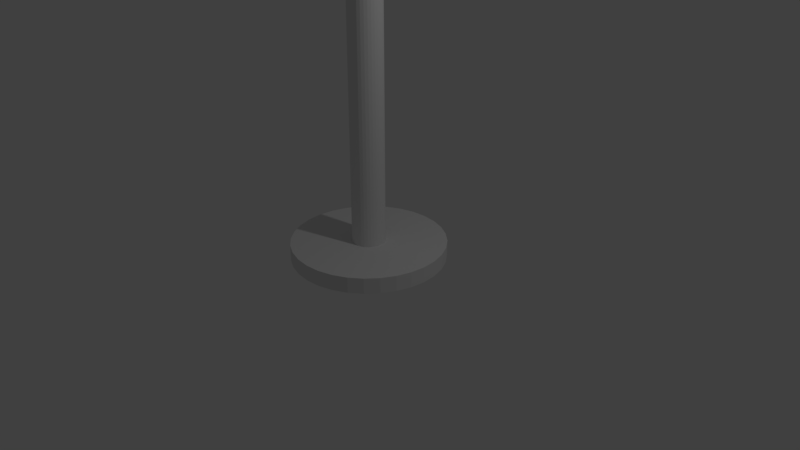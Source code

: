 # Source: lamp.blend  (saved by Blender 2.79.0; exported with 4.5.12 LTS)
import bpy
from mathutils import Matrix  # noqa: F401  (used for matrix-valued properties, if any)

bpy.ops.wm.read_factory_settings(use_empty=True)
scene = bpy.context.scene
scene.name = 'Scene'

# ---- collections
col_collection_1 = bpy.data.collections.new('Collection 1'); scene.collection.children.link(col_collection_1)

# ---- materials (node trees are filled in below, after node groups)
mat_material = bpy.data.materials.new('Material')
mat_material.alpha_threshold = 0.0
mat_material.use_transparent_shadow = False
mat_material.roughness = 0.5
mat_material.line_color = (0.0, 0.0, 0.0, 1.0)

# ---- material node trees

# ---- world
world_world = bpy.data.worlds.new('World'); scene.world = world_world
world_world.color = (0.05088, 0.05088, 0.05088)
world_world.use_sun_shadow = False
world_world.sun_shadow_jitter_overblur = 0.0
world_world.cycles.sampling_method = 'MANUAL'

# ---- cameras
cam_camera = bpy.data.cameras.new('Camera')
cam_camera.clip_end = 100.0
cam_camera.lens = 35.0
cam_camera.sensor_width = 32.0
cam_camera.sensor_height = 18.0
cam_camera.ortho_scale = 7.314
cam_camera.dof.focus_distance = 0.0
cam_camera.dof.aperture_fstop = 128.0

# ---- lights
light_lamp = bpy.data.lights.new('Lamp', 'POINT')
light_lamp.transmission_factor = 0.0
light_lamp.cutoff_distance = 30.0
light_lamp.energy = 100.0
light_lamp.shadow_buffer_clip_start = 1.001
light_lamp.shadow_soft_size = 0.1
light_lamp.shadow_maximum_resolution = 0.006
light_lamp.use_absolute_resolution = True

# ---- meshes
me_cylinder_001 = bpy.data.meshes.new('Cylinder.001')
me_cylinder_001.from_pydata([(0.0, 1.0, -1.0), (0.0, 1.0, -0.7929), (0.1951, 0.9808, -1.0), (0.1951, 0.9808, -0.7929), (0.3827, 0.9239, -1.0), (0.3827, 0.9239, -0.7929), (0.5556, 0.8315, -1.0), (0.5556, 0.8315, -0.7929), (0.7071, 0.7071, -1.0), (0.7071, 0.7071, -0.7929), (0.8315, 0.5556, -1.0), (0.8315, 0.5556, -0.7929), (0.9239, 0.3827, -1.0), (0.9239, 0.3827, -0.7929), (0.9808, 0.1951, -1.0), (0.9808, 0.1951, -0.7929), (1.0, 7.55e-08, -1.0), (1.0, 7.55e-08, -0.7929), (0.9808, -0.1951, -1.0), (0.9808, -0.1951, -0.7929), (0.9239, -0.3827, -1.0), (0.9239, -0.3827, -0.7929), (0.8315, -0.5556, -1.0), (0.8315, -0.5556, -0.7929), (0.7071, -0.7071, -1.0), (0.7071, -0.7071, -0.7929), (0.5556, -0.8315, -1.0), (0.5556, -0.8315, -0.7929), (0.3827, -0.9239, -1.0), (0.3827, -0.9239, -0.7929), (0.1951, -0.9808, -1.0), (0.1951, -0.9808, -0.7929), (-3.258e-07, -1.0, -1.0), (-3.258e-07, -1.0, -0.7929), (-0.1951, -0.9808, -1.0), (-0.1951, -0.9808, -0.7929), (-0.3827, -0.9239, -1.0), (-0.3827, -0.9239, -0.7929), (-0.5556, -0.8315, -1.0), (-0.5556, -0.8315, -0.7929), (-0.7071, -0.7071, -1.0), (-0.7071, -0.7071, -0.7929), (-0.8315, -0.5556, -1.0), (-0.8315, -0.5556, -0.7929), (-0.9239, -0.3827, -1.0), (-0.9239, -0.3827, -0.7929), (-0.9808, -0.1951, -1.0), (-0.9808, -0.1951, -0.7929), (-1.0, 9.656e-07, -1.0), (-1.0, 9.656e-07, -0.7929), (-0.9808, 0.1951, -1.0), (-0.9808, 0.1951, -0.7929), (-0.9239, 0.3827, -1.0), (-0.9239, 0.3827, -0.7929), (-0.8315, 0.5556, -1.0), (-0.8315, 0.5556, -0.7929), (-0.7071, 0.7071, -1.0), (-0.7071, 0.7071, -0.7929), (-0.5556, 0.8315, -1.0), (-0.5556, 0.8315, -0.7929), (-0.3827, 0.9239, -1.0), (-0.3827, 0.9239, -0.7929), (-0.1951, 0.9808, -1.0), (-0.1951, 0.9808, -0.7929), (0.04171, 0.2097, -0.7929), (9.336e-08, 0.2138, -0.7929), (0.08182, 0.1975, -0.7929), (0.1188, 0.1778, -0.7929), (0.1512, 0.1512, -0.7929), (0.1778, 0.1188, -0.7929), (0.1975, 0.08182, -0.7929), (0.2097, 0.04171, -0.7929), (0.2138, 2.402e-07, -0.7929), (0.2097, -0.04171, -0.7929), (0.1975, -0.08182, -0.7929), (0.1778, -0.1188, -0.7929), (0.1512, -0.1512, -0.7929), (0.1188, -0.1778, -0.7929), (0.08182, -0.1975, -0.7929), (0.04171, -0.2097, -0.7929), (2.369e-08, -0.2138, -0.7929), (-0.04171, -0.2097, -0.7929), (-0.08182, -0.1975, -0.7929), (-0.1188, -0.1778, -0.7929), (-0.1512, -0.1512, -0.7929), (-0.1778, -0.1188, -0.7929), (-0.1975, -0.08182, -0.7929), (-0.2097, -0.04171, -0.7929), (-0.2138, 4.305e-07, -0.7929), (-0.2097, 0.04171, -0.7929), (-0.1975, 0.08182, -0.7929), (-0.1778, 0.1188, -0.7929), (-0.1512, 0.1512, -0.7929), (-0.1188, 0.1778, -0.7929), (-0.08182, 0.1975, -0.7929), (-0.04171, 0.2097, -0.7929), (0.04171, 0.2097, 4.266), (-1.558e-06, 0.2138, 4.266), (0.08182, 0.1975, 4.266), (0.1188, 0.1778, 4.266), (0.1512, 0.1512, 4.266), (0.1778, 0.1188, 4.266), (0.1975, 0.08182, 4.266), (0.2097, 0.04171, 4.266), (0.2138, 2.402e-07, 4.266), (0.2097, -0.04171, 4.266), (0.1975, -0.08182, 4.266), (0.1778, -0.1188, 4.266), (0.1512, -0.1512, 4.266), (0.1188, -0.1778, 4.266), (0.08182, -0.1975, 4.266), (0.04171, -0.2097, 4.266), (-1.627e-06, -0.2138, 4.266), (-0.04171, -0.2097, 4.266), (-0.08182, -0.1975, 4.266), (-0.1188, -0.1778, 4.266), (-0.1512, -0.1512, 4.266), (-0.1778, -0.1188, 4.266), (-0.1975, -0.08182, 4.266), (-0.2097, -0.04171, 4.266), (-0.2138, 4.305e-07, 4.266), (-0.2097, 0.04171, 4.266), (-0.1975, 0.08182, 4.266), (-0.1778, 0.1188, 4.266), (-0.1512, 0.1512, 4.266), (-0.1188, 0.1778, 4.266), (-0.08182, 0.1975, 4.266), (-0.04171, 0.2097, 4.266), (0.1955, 0.9828, 4.267), (-1.646e-06, 1.002, 4.267), (0.3835, 0.9257, 4.267), (0.5567, 0.8332, 4.267), (0.7085, 0.7085, 4.267), (0.8332, 0.5567, 4.267), (0.9257, 0.3835, 4.267), (0.9828, 0.1955, 4.267), (1.002, 6.82e-08, 4.267), (0.9828, -0.1955, 4.267), (0.9257, -0.3835, 4.267), (0.8332, -0.5567, 4.267), (0.7085, -0.7085, 4.267), (0.5567, -0.8332, 4.267), (0.3835, -0.9257, 4.267), (0.1955, -0.9828, 4.267), (-1.973e-06, -1.002, 4.267), (-0.1955, -0.9828, 4.267), (-0.3835, -0.9257, 4.267), (-0.5567, -0.8332, 4.267), (-0.7085, -0.7085, 4.267), (-0.8332, -0.5567, 4.267), (-0.9258, -0.3835, 4.267), (-0.9828, -0.1955, 4.267), (-1.002, 9.601e-07, 4.267), (-0.9828, 0.1955, 4.267), (-0.9257, 0.3835, 4.267), (-0.8332, 0.5567, 4.267), (-0.7085, 0.7085, 4.267), (-0.5567, 0.8332, 4.267), (-0.3835, 0.9257, 4.267), (-0.1955, 0.9828, 4.267), (0.1253, 0.6297, 5.561), (-1.61e-06, 0.6421, 5.561), (0.2457, 0.5932, 5.561), (0.3567, 0.5339, 5.561), (0.454, 0.454, 5.561), (0.5339, 0.3567, 5.561), (0.5932, 0.2457, 5.561), (0.6297, 0.1253, 5.561), (0.6421, 1.429e-07, 5.561), (0.6297, -0.1253, 5.561), (0.5932, -0.2457, 5.561), (0.5339, -0.3567, 5.561), (0.454, -0.454, 5.561), (0.3567, -0.5339, 5.561), (0.2457, -0.5932, 5.561), (0.1253, -0.6297, 5.561), (-1.819e-06, -0.6421, 5.561), (-0.1253, -0.6297, 5.561), (-0.2457, -0.5932, 5.561), (-0.3567, -0.5339, 5.561), (-0.454, -0.454, 5.561), (-0.5339, -0.3567, 5.561), (-0.5932, -0.2457, 5.561), (-0.6297, -0.1253, 5.561), (-0.6421, 7.144e-07, 5.561), (-0.6297, 0.1253, 5.561), (-0.5932, 0.2457, 5.561), (-0.5339, 0.3567, 5.561), (-0.454, 0.454, 5.561), (-0.3567, 0.5339, 5.561), (-0.2457, 0.5932, 5.561), (-0.1253, 0.6297, 5.561), (0.5701, 0.1134, 4.267), (0.5813, 1.6e-07, 4.267), (-0.4833, -0.3229, 4.267), (-0.537, -0.2224, 4.267), (0.5701, -0.1134, 4.267), (-0.5701, -0.1134, 4.267), (0.537, -0.2224, 4.267), (-0.5813, 6.774e-07, 4.267), (0.4833, -0.3229, 4.267), (-0.5701, 0.1134, 4.267), (0.411, -0.411, 4.267), (-0.537, 0.2224, 4.267), (0.3229, -0.4833, 4.267), (-0.4833, 0.3229, 4.267), (0.2224, -0.537, 4.267), (-1.599e-06, 0.5813, 4.267), (0.1134, 0.5701, 4.267), (-0.411, 0.411, 4.267), (0.1134, -0.5701, 4.267), (0.2224, 0.537, 4.267), (-0.3229, 0.4833, 4.267), (-1.788e-06, -0.5813, 4.267), (0.3229, 0.4833, 4.267), (-0.2224, 0.537, 4.267), (-0.1481, -0.6091, 4.267), (0.411, 0.411, 4.267), (-0.1134, 0.5701, 4.267), (-0.2277, -0.5953, 4.267), (0.4833, 0.3229, 4.267), (-0.3229, -0.4833, 4.267), (0.537, 0.2224, 4.267), (-0.411, -0.411, 4.267), (0.7018, 0.1396, 4.267), (-0.595, -0.3976, 4.267), (-1.614e-06, 0.7156, 4.267), (0.7156, 1.307e-07, 4.267), (-0.6611, -0.2738, 4.267), (0.7018, -0.1396, 4.267), (-0.7018, -0.1396, 4.267), (0.6611, -0.2738, 4.267), (-0.7156, 7.676e-07, 4.267), (0.595, -0.3976, 4.267), (-0.7018, 0.1396, 4.267), (0.506, -0.506, 4.267), (-0.6611, 0.2738, 4.267), (0.3976, -0.595, 4.267), (-0.595, 0.3976, 4.267), (0.2738, -0.6611, 4.267), (0.1396, 0.7018, 4.267), (-0.506, 0.506, 4.267), (0.1396, -0.7018, 4.267), (0.2738, 0.6611, 4.267), (-0.3976, 0.595, 4.267), (-1.847e-06, -0.7156, 4.267), (0.3976, 0.595, 4.267), (-0.2738, 0.6611, 4.267), (-0.1619, -0.6887, 4.267), (0.506, 0.506, 4.267), (-0.1396, 0.7018, 4.267), (-0.2415, -0.6749, 4.267), (0.595, 0.3976, 4.267), (-0.3976, -0.595, 4.267), (0.6611, 0.2738, 4.267), (-0.506, -0.506, 4.267), (-0.1619, -0.6887, 3.802), (-0.1481, -0.6091, 3.802), (-0.2415, -0.6749, 3.802), (-0.2277, -0.5953, 3.802), (-0.234, -0.6177, 3.796), (-0.2191, -0.537, 3.755), (-0.1786, -0.7897, 3.678), (-0.1647, -0.7742, 3.72), (-0.1537, -0.746, 3.755), (-0.1467, -0.7079, 3.78), (-0.1443, -0.6634, 3.793), (-0.1469, -0.6171, 3.793), (-0.1541, -0.5734, 3.779), (-0.1652, -0.5366, 3.753), (-0.1792, -0.5103, 3.718), (-0.1562, -0.7872, 3.661), (-0.1221, -0.7695, 3.687), (-0.09504, -0.7396, 3.71), (-0.07773, -0.7002, 3.727), (-0.07183, -0.6554, 3.738), (-0.07793, -0.6095, 3.74), (-0.09542, -0.5669, 3.734), (-0.1226, -0.5319, 3.721), (-0.1568, -0.5079, 3.7), (-0.1482, -0.7834, 3.634), (-0.107, -0.7622, 3.636), (-0.07423, -0.7295, 3.639), (-0.05327, -0.6885, 3.645), (-0.04611, -0.6431, 3.651), (-0.05347, -0.5977, 3.657), (-0.07462, -0.5569, 3.664), (-0.1075, -0.5246, 3.669), (-0.1489, -0.5041, 3.674), (-0.1578, -0.7796, 3.608), (-0.1251, -0.7552, 3.586), (-0.09923, -0.7198, 3.57), (-0.08266, -0.677, 3.563), (-0.07702, -0.631, 3.565), (-0.08286, -0.5863, 3.576), (-0.09962, -0.5472, 3.595), (-0.1256, -0.5176, 3.619), (-0.1584, -0.5003, 3.647), (-0.1812, -0.7775, 3.592), (-0.1696, -0.751, 3.555), (-0.1605, -0.7141, 3.529), (-0.1547, -0.6703, 3.515), (-0.1527, -0.624, 3.514), (-0.1549, -0.5796, 3.528), (-0.1609, -0.5415, 3.553), (-0.1702, -0.5134, 3.589), (-0.1818, -0.4982, 3.631), (-0.194, -0.7908, 3.634), (-0.2095, -0.7776, 3.593), (-0.2235, -0.7514, 3.557), (-0.2346, -0.7146, 3.531), (-0.2418, -0.6709, 3.517), (-0.2443, -0.6246, 3.517), (-0.242, -0.5801, 3.53), (-0.235, -0.542, 3.555), (-0.224, -0.5138, 3.591), (-0.2101, -0.4983, 3.632), (-0.2319, -0.7801, 3.61), (-0.2661, -0.7561, 3.59), (-0.2933, -0.7211, 3.576), (-0.3108, -0.6785, 3.57), (-0.3169, -0.6326, 3.572), (-0.311, -0.5877, 3.583), (-0.2937, -0.5484, 3.6), (-0.2666, -0.5185, 3.623), (-0.2325, -0.5008, 3.649), (-0.2398, -0.7839, 3.637), (-0.2812, -0.7633, 3.641), (-0.3141, -0.7311, 3.646), (-0.3352, -0.6903, 3.653), (-0.3426, -0.6449, 3.659), (-0.3354, -0.5995, 3.666), (-0.3145, -0.5584, 3.671), (-0.2817, -0.5258, 3.674), (-0.2405, -0.5046, 3.676), (-0.2303, -0.7877, 3.663), (-0.263, -0.7704, 3.691), (-0.2891, -0.7408, 3.716), (-0.3058, -0.7017, 3.734), (-0.3117, -0.657, 3.745), (-0.306, -0.6109, 3.747), (-0.2895, -0.5682, 3.74), (-0.2636, -0.5328, 3.725), (-0.2309, -0.5083, 3.703), (-0.2069, -0.7898, 3.679), (-0.2185, -0.7746, 3.721), (-0.2278, -0.7465, 3.757), (-0.2338, -0.7084, 3.783), (-0.236, -0.664, 3.796), (-0.2282, -0.5739, 3.781), (-0.2075, -0.5105, 3.718), (-0.1947, -0.4972, 3.676)], [], [(0, 1, 3, 2), (2, 3, 5, 4), (4, 5, 7, 6), (6, 7, 9, 8), (8, 9, 11, 10), (10, 11, 13, 12), (12, 13, 15, 14), (14, 15, 17, 16), (16, 17, 19, 18), (18, 19, 21, 20), (20, 21, 23, 22), (22, 23, 25, 24), (24, 25, 27, 26), (26, 27, 29, 28), (28, 29, 31, 30), (30, 31, 33, 32), (32, 33, 35, 34), (34, 35, 37, 36), (36, 37, 39, 38), (38, 39, 41, 40), (40, 41, 43, 42), (42, 43, 45, 44), (44, 45, 47, 46), (46, 47, 49, 48), (48, 49, 51, 50), (50, 51, 53, 52), (52, 53, 55, 54), (54, 55, 57, 56), (56, 57, 59, 58), (58, 59, 61, 60), (15, 13, 70, 71), (60, 61, 63, 62), (62, 63, 1, 0), (0, 2, 4, 6, 8, 10, 12, 14, 16, 18, 20, 22, 24, 26, 28, 30, 32, 34, 36, 38, 40, 42, 44, 46, 48, 50, 52, 54, 56, 58, 60, 62), (69, 68, 100, 101), (33, 31, 79, 80), (51, 49, 88, 89), (7, 5, 66, 67), (25, 23, 75, 76), (43, 41, 84, 85), (61, 59, 93, 94), (17, 15, 71, 72), (35, 33, 80, 81), (53, 51, 89, 90), (9, 7, 67, 68), (27, 25, 76, 77), (45, 43, 85, 86), (63, 61, 94, 95), (19, 17, 72, 73), (37, 35, 81, 82), (55, 53, 90, 91), (11, 9, 68, 69), (29, 27, 77, 78), (47, 45, 86, 87), (3, 1, 65, 64), (1, 63, 95, 65), (21, 19, 73, 74), (39, 37, 82, 83), (57, 55, 91, 92), (13, 11, 69, 70), (31, 29, 78, 79), (49, 47, 87, 88), (5, 3, 64, 66), (23, 21, 74, 75), (41, 39, 83, 84), (59, 57, 92, 93), (227, 224, 135, 136), (65, 95, 127, 97), (83, 82, 114, 115), (70, 69, 101, 102), (84, 83, 115, 116), (71, 70, 102, 103), (85, 84, 116, 117), (72, 71, 103, 104), (86, 85, 117, 118), (73, 72, 104, 105), (87, 86, 118, 119), (74, 73, 105, 106), (88, 87, 119, 120), (75, 74, 106, 107), (89, 88, 120, 121), (76, 75, 107, 108), (90, 89, 121, 122), (77, 76, 108, 109), (91, 90, 122, 123), (78, 77, 109, 110), (64, 65, 97, 96), (92, 91, 123, 124), (79, 78, 110, 111), (66, 64, 96, 98), (93, 92, 124, 125), (80, 79, 111, 112), (67, 66, 98, 99), (94, 93, 125, 126), (81, 80, 112, 113), (68, 67, 99, 100), (95, 94, 126, 127), (82, 81, 113, 114), (139, 138, 170, 171), (228, 225, 149, 150), (229, 227, 136, 137), (230, 228, 150, 151), (231, 229, 137, 138), (232, 230, 151, 152), (233, 231, 138, 139), (234, 232, 152, 153), (235, 233, 139, 140), (236, 234, 153, 154), (237, 235, 140, 141), (238, 236, 154, 155), (239, 237, 141, 142), (240, 226, 129, 128), (241, 238, 155, 156), (242, 239, 142, 143), (243, 240, 128, 130), (244, 241, 156, 157), (245, 242, 143, 144), (246, 243, 130, 131), (247, 244, 157, 158), (248, 245, 144, 145), (249, 246, 131, 132), (250, 247, 158, 159), (251, 248, 145, 146), (252, 249, 132, 133), (226, 250, 159, 129), (253, 251, 146, 147), (254, 252, 133, 134), (255, 253, 147, 148), (224, 254, 134, 135), (225, 255, 148, 149), (160, 161, 191, 190, 189, 188, 187, 186, 185, 184, 183, 182, 181, 180, 179, 178, 177, 176, 175, 174, 173, 172, 171, 170, 169, 168, 167, 166, 165, 164, 163, 162), (153, 152, 184, 185), (140, 139, 171, 172), (154, 153, 185, 186), (141, 140, 172, 173), (155, 154, 186, 187), (142, 141, 173, 174), (128, 129, 161, 160), (156, 155, 187, 188), (143, 142, 174, 175), (130, 128, 160, 162), (157, 156, 188, 189), (144, 143, 175, 176), (131, 130, 162, 163), (158, 157, 189, 190), (145, 144, 176, 177), (132, 131, 163, 164), (159, 158, 190, 191), (146, 145, 177, 178), (133, 132, 164, 165), (129, 159, 191, 161), (147, 146, 178, 179), (134, 133, 165, 166), (148, 147, 179, 180), (135, 134, 166, 167), (149, 148, 180, 181), (136, 135, 167, 168), (150, 149, 181, 182), (137, 136, 168, 169), (151, 150, 182, 183), (138, 137, 169, 170), (152, 151, 183, 184), (117, 116, 223, 194), (103, 102, 222, 192), (116, 115, 221, 223), (102, 101, 220, 222), (115, 114, 219, 221), (97, 127, 218, 207), (101, 100, 217, 220), (114, 113, 216, 219), (127, 126, 215, 218), (100, 99, 214, 217), (113, 112, 213, 216), (126, 125, 212, 215), (99, 98, 211, 214), (112, 111, 210, 213), (125, 124, 209, 212), (98, 96, 208, 211), (111, 110, 206, 210), (124, 123, 205, 209), (96, 97, 207, 208), (110, 109, 204, 206), (123, 122, 203, 205), (109, 108, 202, 204), (122, 121, 201, 203), (108, 107, 200, 202), (121, 120, 199, 201), (107, 106, 198, 200), (120, 119, 197, 199), (106, 105, 196, 198), (119, 118, 195, 197), (105, 104, 193, 196), (118, 117, 194, 195), (104, 103, 192, 193), (194, 223, 255, 225), (192, 222, 254, 224), (223, 221, 253, 255), (222, 220, 252, 254), (221, 219, 251, 253), (207, 218, 250, 226), (220, 217, 249, 252), (219, 216, 257, 259), (218, 215, 247, 250), (217, 214, 246, 249), (216, 213, 245, 248), (215, 212, 244, 247), (214, 211, 243, 246), (213, 210, 242, 245), (212, 209, 241, 244), (211, 208, 240, 243), (210, 206, 239, 242), (209, 205, 238, 241), (208, 207, 226, 240), (206, 204, 237, 239), (205, 203, 236, 238), (204, 202, 235, 237), (203, 201, 234, 236), (202, 200, 233, 235), (201, 199, 232, 234), (200, 198, 231, 233), (199, 197, 230, 232), (198, 196, 229, 231), (197, 195, 228, 230), (196, 193, 227, 229), (195, 194, 225, 228), (193, 192, 224, 227), (257, 256, 266, 267), (248, 251, 258, 256), (216, 248, 256, 257), (251, 219, 259, 258), (344, 307, 262), (261, 349, 268, 269), (348, 347, 265, 266), (345, 344, 262, 263), (350, 261, 269, 270), (259, 257, 267, 260), (346, 345, 263, 264), (351, 350, 270), (349, 260, 267, 268), (347, 346, 264, 265), (269, 268, 277, 278), (266, 265, 274, 275), (263, 262, 271, 272), (270, 269, 278, 279), (267, 266, 275, 276), (264, 263, 272, 273), (351, 270, 279), (268, 267, 276, 277), (265, 264, 273, 274), (262, 307, 271), (274, 273, 282, 283), (271, 307, 280), (278, 277, 286, 287), (275, 274, 283, 284), (272, 271, 280, 281), (279, 278, 287, 288), (276, 275, 284, 285), (273, 272, 281, 282), (351, 279, 288), (277, 276, 285, 286), (286, 285, 294, 295), (283, 282, 291, 292), (280, 307, 289), (287, 286, 295, 296), (284, 283, 292, 293), (281, 280, 289, 290), (288, 287, 296, 297), (285, 284, 293, 294), (282, 281, 290, 291), (351, 288, 297), (291, 290, 299, 300), (351, 297, 306), (295, 294, 303, 304), (292, 291, 300, 301), (289, 307, 298), (296, 295, 304, 305), (293, 292, 301, 302), (290, 289, 298, 299), (297, 296, 305, 306), (294, 293, 302, 303), (306, 305, 315, 316), (303, 302, 312, 313), (300, 299, 309, 310), (351, 306, 316), (304, 303, 313, 314), (301, 300, 310, 311), (298, 307, 308), (305, 304, 314, 315), (302, 301, 311, 312), (299, 298, 308, 309), (312, 311, 320, 321), (309, 308, 317, 318), (316, 315, 324, 325), (313, 312, 321, 322), (310, 309, 318, 319), (351, 316, 325), (314, 313, 322, 323), (311, 310, 319, 320), (308, 307, 317), (315, 314, 323, 324), (317, 307, 326), (324, 323, 332, 333), (321, 320, 329, 330), (318, 317, 326, 327), (325, 324, 333, 334), (322, 321, 330, 331), (319, 318, 327, 328), (351, 325, 334), (323, 322, 331, 332), (320, 319, 328, 329), (329, 328, 337, 338), (326, 307, 335), (333, 332, 341, 342), (330, 329, 338, 339), (327, 326, 335, 336), (334, 333, 342, 343), (331, 330, 339, 340), (328, 327, 336, 337), (351, 334, 343), (332, 331, 340, 341), (351, 343, 350), (341, 340, 260, 349), (338, 337, 346, 347), (335, 307, 344), (342, 341, 349, 261), (339, 338, 347, 348), (336, 335, 344, 345), (343, 342, 261, 350), (340, 339, 348, 260), (337, 336, 345, 346), (258, 348, 266, 256), (259, 260, 348, 258)])
me_cylinder_001.use_remesh_preserve_volume = False
me_cylinder_001.use_remesh_preserve_attributes = False
me_cylinder_001.use_mirror_vertex_groups = False
me_cylinder_001.update()
me_cube = bpy.data.meshes.new('Cube')
me_cube.from_pydata([], [], [])
me_cube.materials.append(mat_material)
me_cube.use_remesh_preserve_volume = False
me_cube.use_remesh_preserve_attributes = False
me_cube.use_mirror_vertex_groups = False
me_cube.update()

# ---- objects
ob_cylinder = bpy.data.objects.new('Cylinder', me_cylinder_001)
ob_cube = bpy.data.objects.new('Cube', me_cube)
ob_lamp = bpy.data.objects.new('Lamp', light_lamp)
ob_camera = bpy.data.objects.new('Camera', cam_camera)

# ---- transforms, parenting, visibility, modifiers, constraints
ob_cylinder.location = (0.0, 0.0, 1.0)
ob_cylinder.lineart.crease_threshold = 0.0
ob_cube.location = (0.0, 0.0, 0.0)
ob_cube.lock_rotations_4d = False
ob_cube.empty_display_type = 'ARROWS'
ob_cube.lineart.crease_threshold = 0.0
ob_lamp.location = (4.076, 1.005, 5.904)
ob_lamp.rotation_euler = (0.6503, 0.05522, 1.866)
ob_lamp.lock_rotations_4d = False
ob_lamp.empty_display_type = 'ARROWS'
ob_lamp.color = (0.0, 0.0, 0.0, 0.0)
ob_lamp.lineart.crease_threshold = 0.0
ob_camera.location = (7.481, -6.508, 5.344)
ob_camera.rotation_euler = (1.109, 0.0, 0.8149)
ob_camera.lock_rotations_4d = False
ob_camera.empty_display_type = 'ARROWS'
ob_camera.color = (0.0, 0.0, 0.0, 0.0)
ob_camera.display_type = 'WIRE'
ob_camera.lineart.crease_threshold = 0.0

# ---- collection membership
col_collection_1.objects.link(ob_cylinder)
col_collection_1.objects.link(ob_cube)
col_collection_1.objects.link(ob_lamp)
col_collection_1.objects.link(ob_camera)

# ---- scene / render settings (as saved in the file)
scene.camera = ob_camera
scene.frame_start = 1; scene.frame_end = 250; scene.frame_set(0)
scene.render.engine = 'BLENDER_EEVEE_NEXT'
scene.render.resolution_percentage = 50
scene.render.dither_intensity = 0.0
scene.cycles.use_denoising = False
scene.cycles.samples = 128
scene.cycles.sampling_pattern = 'TABULATED_SOBOL'
scene.cycles.use_adaptive_sampling = False
scene.cycles.use_light_tree = False
scene.cycles.blur_glossy = 0.0
scene.cycles.sample_clamp_indirect = 0.0
scene.view_settings.view_transform = 'Standard'
bpy.context.view_layer.update()
